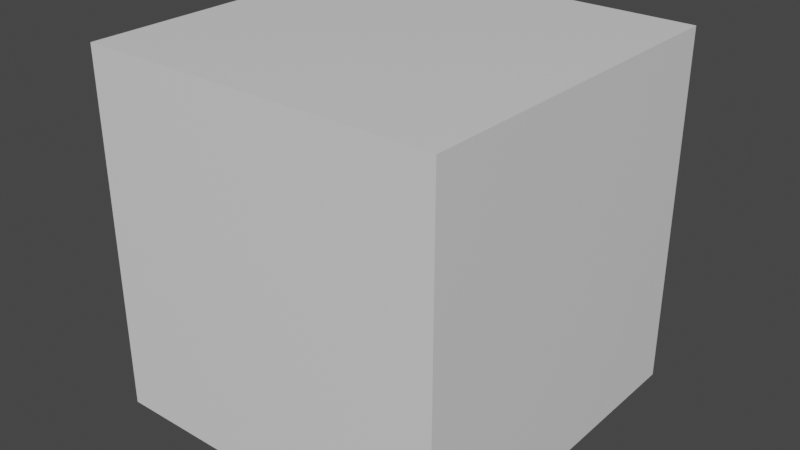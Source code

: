 # Source: energy_core.blend  (saved by Blender 3.2.14; exported with 4.5.12 LTS)
import bpy
from mathutils import Matrix  # noqa: F401  (used for matrix-valued properties, if any)

bpy.ops.wm.read_factory_settings(use_empty=True)
scene = bpy.context.scene
scene.name = 'Scene'

# ---- collections
col_collection = bpy.data.collections.new('Collection'); scene.collection.children.link(col_collection)

# ---- materials (node trees are filled in below, after node groups)
mat_material = bpy.data.materials.new('Material')
mat_material.alpha_threshold = 0.0
mat_material.use_transparent_shadow = False
mat_material.line_color = (0.0, 0.0, 0.0, 1.0)

# ---- material node trees
mat_material.use_nodes = True; mat_material.node_tree.nodes.clear()
_N = mat_material.node_tree.nodes; _L = mat_material.node_tree.links
n0 = _N.new('ShaderNodeOutputMaterial'); n0.name = 'Material Output'; n0.location = (300, 300)
n1 = _N.new('ShaderNodeBsdfPrincipled'); n1.name = 'Principled BSDF'; n1.location = (10, 300)
n1.distribution = 'GGX'
n1.subsurface_method = 'RANDOM_WALK_SKIN'
n1.inputs[2].default_value = 0.4
n1.inputs[3].default_value = 1.45
n1.inputs[27].default_value = (0.0, 0.0, 0.0, 1.0)
n1.inputs[28].default_value = 1.0
_L.new(n1.outputs[0], n0.inputs[0])
n0.is_active_output = True

# ---- world
world_world = bpy.data.worlds.new('World'); scene.world = world_world
world_world.use_nodes = True; world_world.node_tree.nodes.clear()
_N = world_world.node_tree.nodes; _L = world_world.node_tree.links
n0 = _N.new('ShaderNodeOutputWorld'); n0.name = 'World Output'; n0.location = (300, 300)
n1 = _N.new('ShaderNodeBackground'); n1.name = 'Background'; n1.location = (10, 300)
n1.inputs[0].default_value = (0.05088, 0.05088, 0.05088, 1.0)
_L.new(n1.outputs[0], n0.inputs[0])
n0.is_active_output = True
world_world.color = (0.05088, 0.05088, 0.05088)
world_world.use_sun_shadow = False
world_world.sun_shadow_jitter_overblur = 0.0

# ---- meshes
me_cube = bpy.data.meshes.new('Cube')
me_cube.from_pydata([(1.0, 1.0, 1.0), (1.0, 1.0, -1.0), (1.0, -1.0, 1.0), (1.0, -1.0, -1.0), (-1.0, 1.0, 1.0), (-1.0, 1.0, -1.0), (-1.0, -1.0, 1.0), (-1.0, -1.0, -1.0)], [], [(0, 4, 6, 2), (3, 2, 6, 7), (7, 6, 4, 5), (5, 1, 3, 7), (1, 0, 2, 3), (5, 4, 0, 1)])
_uv = me_cube.uv_layers.new(name='UVMap')
_uv.uv.foreach_set('vector', [0.625, 0.5, 0.875, 0.5, 0.875, 0.75, 0.625, 0.75, 0.375, 0.75, 0.625, 0.75, 0.625, 1.0, 0.375, 1.0, 0.375, 0.0, 0.625, 0.0, 0.625, 0.25, 0.375, 0.25, 0.125, 0.5, 0.375, 0.5, 0.375, 0.75, 0.125, 0.75, 0.375, 0.5, 0.625, 0.5, 0.625, 0.75, 0.375, 0.75, 0.375, 0.25, 0.625, 0.25, 0.625, 0.5, 0.375, 0.5])
me_cube.materials.append(mat_material)
me_cube.use_mirror_vertex_groups = False
me_cube.update()

# ---- objects
ob_cube = bpy.data.objects.new('Cube', me_cube)

# ---- transforms, parenting, visibility, modifiers, constraints
ob_cube.location = (0.0, 0.0, 1.0)
ob_cube.lock_location = (True, True, True)
ob_cube.lock_rotation = (True, True, True)
ob_cube.lock_rotations_4d = False
ob_cube.lock_scale = (True, True, True)
ob_cube.empty_display_type = 'ARROWS'
ob_cube.hide_select = True
ob_cube.display_type = 'WIRE'
ob_cube.lineart.crease_threshold = 0.0

# ---- collection membership
col_collection.objects.link(ob_cube)

# ---- scene / render settings (as saved in the file)
scene.frame_start = 1; scene.frame_end = 250; scene.frame_set(1)
scene.render.engine = 'BLENDER_EEVEE_NEXT'
scene.cycles.sampling_pattern = 'TABULATED_SOBOL'
scene.cycles.use_light_tree = False
scene.view_settings.view_transform = 'Filmic'
bpy.context.view_layer.update()

# ---- added for rendering (the .blend has no active camera and no usable light): camera, sun
cam_auto = bpy.data.cameras.new('AutoCamera')
cam_auto.lens = 50.0
cam_auto.sensor_width = 36.0
cam_auto.clip_end = 1000.0
ob_auto_camera = bpy.data.objects.new('AutoCamera', cam_auto)
scene.collection.objects.link(ob_auto_camera)
ob_auto_camera.location = (3.20507, -3.84609, 3.56406)
ob_auto_camera.rotation_euler = (1.09748, -7.21219e-08, 0.694738)
scene.camera = ob_auto_camera
light_auto_sun = bpy.data.lights.new('AutoSun', 'SUN')
light_auto_sun.energy = 3.0
light_auto_sun.angle = 0.0523599
ob_auto_sun = bpy.data.objects.new('AutoSun', light_auto_sun)
scene.collection.objects.link(ob_auto_sun)
ob_auto_sun.rotation_euler = (0.872665, 0.174533, 0.523599)
bpy.context.view_layer.update()
